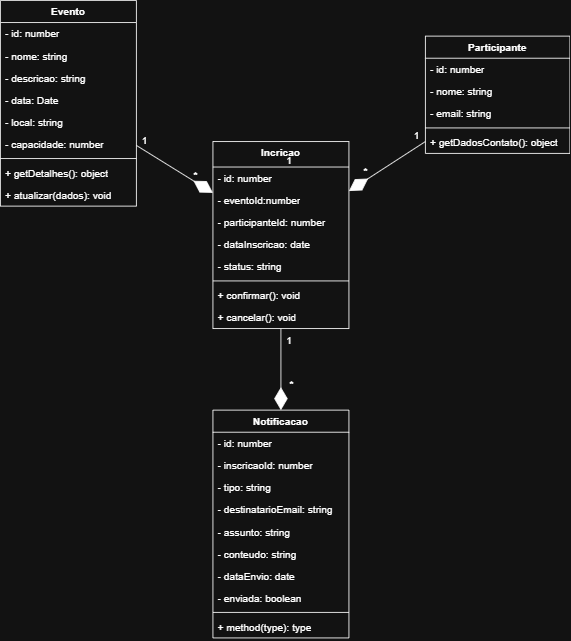

The diagram above was exported from draw.io. Its source (the exported page's mxGraphModel, read from the mxfile embedded in the PNG):
<mxGraphModel dx="1678" dy="875" grid="1" gridSize="10" guides="1" tooltips="1" connect="1" arrows="1" fold="1" page="1" pageScale="1" pageWidth="827" pageHeight="1169" math="0" shadow="0">
  <root>
    <mxCell id="0" />
    <mxCell id="1" parent="0" />
    <mxCell id="VYX3ceNl7ejCUo0zPFIg-1" parent="1" style="swimlane;fontStyle=1;align=center;verticalAlign=top;childLayout=stackLayout;horizontal=1;startSize=26;horizontalStack=0;resizeParent=1;resizeParentMax=0;resizeLast=0;collapsible=1;marginBottom=0;whiteSpace=wrap;html=1;" value="Evento" vertex="1">
      <mxGeometry height="242" width="160" x="50" y="178" as="geometry" />
    </mxCell>
    <mxCell id="VYX3ceNl7ejCUo0zPFIg-2" parent="VYX3ceNl7ejCUo0zPFIg-1" style="text;strokeColor=none;fillColor=none;align=left;verticalAlign=top;spacingLeft=4;spacingRight=4;overflow=hidden;rotatable=0;points=[[0,0.5],[1,0.5]];portConstraint=eastwest;whiteSpace=wrap;html=1;" value="- id: number" vertex="1">
      <mxGeometry height="26" width="160" y="26" as="geometry" />
    </mxCell>
    <mxCell id="VYX3ceNl7ejCUo0zPFIg-5" parent="VYX3ceNl7ejCUo0zPFIg-1" style="text;strokeColor=none;fillColor=none;align=left;verticalAlign=top;spacingLeft=4;spacingRight=4;overflow=hidden;rotatable=0;points=[[0,0.5],[1,0.5]];portConstraint=eastwest;whiteSpace=wrap;html=1;" value="- nome: string" vertex="1">
      <mxGeometry height="26" width="160" y="52" as="geometry" />
    </mxCell>
    <mxCell id="VYX3ceNl7ejCUo0zPFIg-8" parent="VYX3ceNl7ejCUo0zPFIg-1" style="text;strokeColor=none;fillColor=none;align=left;verticalAlign=top;spacingLeft=4;spacingRight=4;overflow=hidden;rotatable=0;points=[[0,0.5],[1,0.5]];portConstraint=eastwest;whiteSpace=wrap;html=1;" value="- descricao: string" vertex="1">
      <mxGeometry height="26" width="160" y="78" as="geometry" />
    </mxCell>
    <mxCell id="VYX3ceNl7ejCUo0zPFIg-6" parent="VYX3ceNl7ejCUo0zPFIg-1" style="text;strokeColor=none;fillColor=none;align=left;verticalAlign=top;spacingLeft=4;spacingRight=4;overflow=hidden;rotatable=0;points=[[0,0.5],[1,0.5]];portConstraint=eastwest;whiteSpace=wrap;html=1;" value="- data: Date" vertex="1">
      <mxGeometry height="26" width="160" y="104" as="geometry" />
    </mxCell>
    <mxCell id="VYX3ceNl7ejCUo0zPFIg-9" parent="VYX3ceNl7ejCUo0zPFIg-1" style="text;strokeColor=none;fillColor=none;align=left;verticalAlign=top;spacingLeft=4;spacingRight=4;overflow=hidden;rotatable=0;points=[[0,0.5],[1,0.5]];portConstraint=eastwest;whiteSpace=wrap;html=1;" value="- local: string" vertex="1">
      <mxGeometry height="26" width="160" y="130" as="geometry" />
    </mxCell>
    <mxCell id="VYX3ceNl7ejCUo0zPFIg-10" parent="VYX3ceNl7ejCUo0zPFIg-1" style="text;strokeColor=none;fillColor=none;align=left;verticalAlign=top;spacingLeft=4;spacingRight=4;overflow=hidden;rotatable=0;points=[[0,0.5],[1,0.5]];portConstraint=eastwest;whiteSpace=wrap;html=1;" value="- capacidade: number" vertex="1">
      <mxGeometry height="26" width="160" y="156" as="geometry" />
    </mxCell>
    <mxCell id="VYX3ceNl7ejCUo0zPFIg-3" parent="VYX3ceNl7ejCUo0zPFIg-1" style="line;strokeWidth=1;fillColor=none;align=left;verticalAlign=middle;spacingTop=-1;spacingLeft=3;spacingRight=3;rotatable=0;labelPosition=right;points=[];portConstraint=eastwest;strokeColor=inherit;" value="" vertex="1">
      <mxGeometry height="8" width="160" y="182" as="geometry" />
    </mxCell>
    <mxCell id="VYX3ceNl7ejCUo0zPFIg-4" parent="VYX3ceNl7ejCUo0zPFIg-1" style="text;strokeColor=none;fillColor=none;align=left;verticalAlign=top;spacingLeft=4;spacingRight=4;overflow=hidden;rotatable=0;points=[[0,0.5],[1,0.5]];portConstraint=eastwest;whiteSpace=wrap;html=1;" value="+ getDetalhes(): object" vertex="1">
      <mxGeometry height="26" width="160" y="190" as="geometry" />
    </mxCell>
    <mxCell id="VYX3ceNl7ejCUo0zPFIg-7" parent="VYX3ceNl7ejCUo0zPFIg-1" style="text;strokeColor=none;fillColor=none;align=left;verticalAlign=top;spacingLeft=4;spacingRight=4;overflow=hidden;rotatable=0;points=[[0,0.5],[1,0.5]];portConstraint=eastwest;whiteSpace=wrap;html=1;" value="+ atualizar(dados): void" vertex="1">
      <mxGeometry height="26" width="160" y="216" as="geometry" />
    </mxCell>
    <mxCell id="VYX3ceNl7ejCUo0zPFIg-11" parent="1" style="swimlane;fontStyle=1;align=center;verticalAlign=top;childLayout=stackLayout;horizontal=1;startSize=26;horizontalStack=0;resizeParent=1;resizeParentMax=0;resizeLast=0;collapsible=1;marginBottom=0;whiteSpace=wrap;html=1;" value="Participante" vertex="1">
      <mxGeometry height="138" width="170" x="550" y="220" as="geometry" />
    </mxCell>
    <mxCell id="VYX3ceNl7ejCUo0zPFIg-12" parent="VYX3ceNl7ejCUo0zPFIg-11" style="text;strokeColor=none;fillColor=none;align=left;verticalAlign=top;spacingLeft=4;spacingRight=4;overflow=hidden;rotatable=0;points=[[0,0.5],[1,0.5]];portConstraint=eastwest;whiteSpace=wrap;html=1;" value="- id: number" vertex="1">
      <mxGeometry height="26" width="170" y="26" as="geometry" />
    </mxCell>
    <mxCell id="VYX3ceNl7ejCUo0zPFIg-15" parent="VYX3ceNl7ejCUo0zPFIg-11" style="text;strokeColor=none;fillColor=none;align=left;verticalAlign=top;spacingLeft=4;spacingRight=4;overflow=hidden;rotatable=0;points=[[0,0.5],[1,0.5]];portConstraint=eastwest;whiteSpace=wrap;html=1;" value="- nome: string" vertex="1">
      <mxGeometry height="26" width="170" y="52" as="geometry" />
    </mxCell>
    <mxCell id="VYX3ceNl7ejCUo0zPFIg-16" parent="VYX3ceNl7ejCUo0zPFIg-11" style="text;strokeColor=none;fillColor=none;align=left;verticalAlign=top;spacingLeft=4;spacingRight=4;overflow=hidden;rotatable=0;points=[[0,0.5],[1,0.5]];portConstraint=eastwest;whiteSpace=wrap;html=1;" value="- email: string" vertex="1">
      <mxGeometry height="26" width="170" y="78" as="geometry" />
    </mxCell>
    <mxCell id="VYX3ceNl7ejCUo0zPFIg-13" parent="VYX3ceNl7ejCUo0zPFIg-11" style="line;strokeWidth=1;fillColor=none;align=left;verticalAlign=middle;spacingTop=-1;spacingLeft=3;spacingRight=3;rotatable=0;labelPosition=right;points=[];portConstraint=eastwest;strokeColor=inherit;" value="" vertex="1">
      <mxGeometry height="8" width="170" y="104" as="geometry" />
    </mxCell>
    <mxCell id="VYX3ceNl7ejCUo0zPFIg-14" parent="VYX3ceNl7ejCUo0zPFIg-11" style="text;strokeColor=none;fillColor=none;align=left;verticalAlign=top;spacingLeft=4;spacingRight=4;overflow=hidden;rotatable=0;points=[[0,0.5],[1,0.5]];portConstraint=eastwest;whiteSpace=wrap;html=1;" value="+ getDadosContato(): object" vertex="1">
      <mxGeometry height="26" width="170" y="112" as="geometry" />
    </mxCell>
    <mxCell id="VYX3ceNl7ejCUo0zPFIg-18" parent="1" style="swimlane;fontStyle=1;align=center;verticalAlign=top;childLayout=stackLayout;horizontal=1;startSize=30;horizontalStack=0;resizeParent=1;resizeParentMax=0;resizeLast=0;collapsible=1;marginBottom=0;whiteSpace=wrap;html=1;" value="Incricao" vertex="1">
      <mxGeometry height="220" width="160" x="300" y="344" as="geometry" />
    </mxCell>
    <mxCell id="VYX3ceNl7ejCUo0zPFIg-19" parent="VYX3ceNl7ejCUo0zPFIg-18" style="text;strokeColor=none;fillColor=none;align=left;verticalAlign=top;spacingLeft=4;spacingRight=4;overflow=hidden;rotatable=0;points=[[0,0.5],[1,0.5]];portConstraint=eastwest;whiteSpace=wrap;html=1;" value="- id: number" vertex="1">
      <mxGeometry height="26" width="160" y="30" as="geometry" />
    </mxCell>
    <mxCell id="VYX3ceNl7ejCUo0zPFIg-28" parent="VYX3ceNl7ejCUo0zPFIg-18" style="text;strokeColor=none;fillColor=none;align=left;verticalAlign=top;spacingLeft=4;spacingRight=4;overflow=hidden;rotatable=0;points=[[0,0.5],[1,0.5]];portConstraint=eastwest;whiteSpace=wrap;html=1;" value="-&amp;nbsp;eventoId:number" vertex="1">
      <mxGeometry height="26" width="160" y="56" as="geometry" />
    </mxCell>
    <mxCell id="VYX3ceNl7ejCUo0zPFIg-29" parent="VYX3ceNl7ejCUo0zPFIg-18" style="text;strokeColor=none;fillColor=none;align=left;verticalAlign=top;spacingLeft=4;spacingRight=4;overflow=hidden;rotatable=0;points=[[0,0.5],[1,0.5]];portConstraint=eastwest;whiteSpace=wrap;html=1;" value="- participanteId: number" vertex="1">
      <mxGeometry height="26" width="160" y="82" as="geometry" />
    </mxCell>
    <mxCell id="VYX3ceNl7ejCUo0zPFIg-30" parent="VYX3ceNl7ejCUo0zPFIg-18" style="text;strokeColor=none;fillColor=none;align=left;verticalAlign=top;spacingLeft=4;spacingRight=4;overflow=hidden;rotatable=0;points=[[0,0.5],[1,0.5]];portConstraint=eastwest;whiteSpace=wrap;html=1;" value="- dataInscricao: date" vertex="1">
      <mxGeometry height="26" width="160" y="108" as="geometry" />
    </mxCell>
    <mxCell id="VYX3ceNl7ejCUo0zPFIg-31" parent="VYX3ceNl7ejCUo0zPFIg-18" style="text;strokeColor=none;fillColor=none;align=left;verticalAlign=top;spacingLeft=4;spacingRight=4;overflow=hidden;rotatable=0;points=[[0,0.5],[1,0.5]];portConstraint=eastwest;whiteSpace=wrap;html=1;" value="-&amp;nbsp;status: string" vertex="1">
      <mxGeometry height="26" width="160" y="134" as="geometry" />
    </mxCell>
    <mxCell id="VYX3ceNl7ejCUo0zPFIg-20" parent="VYX3ceNl7ejCUo0zPFIg-18" style="line;strokeWidth=1;fillColor=none;align=left;verticalAlign=middle;spacingTop=-1;spacingLeft=3;spacingRight=3;rotatable=0;labelPosition=right;points=[];portConstraint=eastwest;strokeColor=inherit;" value="" vertex="1">
      <mxGeometry height="8" width="160" y="160" as="geometry" />
    </mxCell>
    <mxCell id="VYX3ceNl7ejCUo0zPFIg-21" parent="VYX3ceNl7ejCUo0zPFIg-18" style="text;strokeColor=none;fillColor=none;align=left;verticalAlign=top;spacingLeft=4;spacingRight=4;overflow=hidden;rotatable=0;points=[[0,0.5],[1,0.5]];portConstraint=eastwest;whiteSpace=wrap;html=1;" value="+ confirmar(): void" vertex="1">
      <mxGeometry height="26" width="160" y="168" as="geometry" />
    </mxCell>
    <mxCell id="VYX3ceNl7ejCUo0zPFIg-27" parent="VYX3ceNl7ejCUo0zPFIg-18" style="text;strokeColor=none;fillColor=none;align=left;verticalAlign=top;spacingLeft=4;spacingRight=4;overflow=hidden;rotatable=0;points=[[0,0.5],[1,0.5]];portConstraint=eastwest;whiteSpace=wrap;html=1;" value="+ cancelar(): void" vertex="1">
      <mxGeometry height="26" width="160" y="194" as="geometry" />
    </mxCell>
    <mxCell id="VYX3ceNl7ejCUo0zPFIg-32" parent="1" style="swimlane;fontStyle=1;align=center;verticalAlign=top;childLayout=stackLayout;horizontal=1;startSize=26;horizontalStack=0;resizeParent=1;resizeParentMax=0;resizeLast=0;collapsible=1;marginBottom=0;whiteSpace=wrap;html=1;" value="Notificacao" vertex="1">
      <mxGeometry height="268" width="160" x="300" y="660" as="geometry" />
    </mxCell>
    <mxCell id="VYX3ceNl7ejCUo0zPFIg-33" parent="VYX3ceNl7ejCUo0zPFIg-32" style="text;strokeColor=none;fillColor=none;align=left;verticalAlign=top;spacingLeft=4;spacingRight=4;overflow=hidden;rotatable=0;points=[[0,0.5],[1,0.5]];portConstraint=eastwest;whiteSpace=wrap;html=1;" value="- id: number" vertex="1">
      <mxGeometry height="26" width="160" y="26" as="geometry" />
    </mxCell>
    <mxCell id="VYX3ceNl7ejCUo0zPFIg-36" parent="VYX3ceNl7ejCUo0zPFIg-32" style="text;strokeColor=none;fillColor=none;align=left;verticalAlign=top;spacingLeft=4;spacingRight=4;overflow=hidden;rotatable=0;points=[[0,0.5],[1,0.5]];portConstraint=eastwest;whiteSpace=wrap;html=1;" value="-&amp;nbsp;inscricaoId:&amp;nbsp;number" vertex="1">
      <mxGeometry height="26" width="160" y="52" as="geometry" />
    </mxCell>
    <mxCell id="VYX3ceNl7ejCUo0zPFIg-37" parent="VYX3ceNl7ejCUo0zPFIg-32" style="text;strokeColor=none;fillColor=none;align=left;verticalAlign=top;spacingLeft=4;spacingRight=4;overflow=hidden;rotatable=0;points=[[0,0.5],[1,0.5]];portConstraint=eastwest;whiteSpace=wrap;html=1;" value="- tipo: string" vertex="1">
      <mxGeometry height="26" width="160" y="78" as="geometry" />
    </mxCell>
    <mxCell id="VYX3ceNl7ejCUo0zPFIg-38" parent="VYX3ceNl7ejCUo0zPFIg-32" style="text;strokeColor=none;fillColor=none;align=left;verticalAlign=top;spacingLeft=4;spacingRight=4;overflow=hidden;rotatable=0;points=[[0,0.5],[1,0.5]];portConstraint=eastwest;whiteSpace=wrap;html=1;" value="-&amp;nbsp;destinatarioEmail: string" vertex="1">
      <mxGeometry height="26" width="160" y="104" as="geometry" />
    </mxCell>
    <mxCell id="VYX3ceNl7ejCUo0zPFIg-39" parent="VYX3ceNl7ejCUo0zPFIg-32" style="text;strokeColor=none;fillColor=none;align=left;verticalAlign=top;spacingLeft=4;spacingRight=4;overflow=hidden;rotatable=0;points=[[0,0.5],[1,0.5]];portConstraint=eastwest;whiteSpace=wrap;html=1;" value="- assunto: string" vertex="1">
      <mxGeometry height="26" width="160" y="130" as="geometry" />
    </mxCell>
    <mxCell id="VYX3ceNl7ejCUo0zPFIg-40" parent="VYX3ceNl7ejCUo0zPFIg-32" style="text;strokeColor=none;fillColor=none;align=left;verticalAlign=top;spacingLeft=4;spacingRight=4;overflow=hidden;rotatable=0;points=[[0,0.5],[1,0.5]];portConstraint=eastwest;whiteSpace=wrap;html=1;" value="- conteudo: string" vertex="1">
      <mxGeometry height="26" width="160" y="156" as="geometry" />
    </mxCell>
    <mxCell id="VYX3ceNl7ejCUo0zPFIg-41" parent="VYX3ceNl7ejCUo0zPFIg-32" style="text;strokeColor=none;fillColor=none;align=left;verticalAlign=top;spacingLeft=4;spacingRight=4;overflow=hidden;rotatable=0;points=[[0,0.5],[1,0.5]];portConstraint=eastwest;whiteSpace=wrap;html=1;" value="- dataEnvio: date" vertex="1">
      <mxGeometry height="26" width="160" y="182" as="geometry" />
    </mxCell>
    <mxCell id="VYX3ceNl7ejCUo0zPFIg-42" parent="VYX3ceNl7ejCUo0zPFIg-32" style="text;strokeColor=none;fillColor=none;align=left;verticalAlign=top;spacingLeft=4;spacingRight=4;overflow=hidden;rotatable=0;points=[[0,0.5],[1,0.5]];portConstraint=eastwest;whiteSpace=wrap;html=1;" value="- enviada: boolean" vertex="1">
      <mxGeometry height="26" width="160" y="208" as="geometry" />
    </mxCell>
    <mxCell id="VYX3ceNl7ejCUo0zPFIg-34" parent="VYX3ceNl7ejCUo0zPFIg-32" style="line;strokeWidth=1;fillColor=none;align=left;verticalAlign=middle;spacingTop=-1;spacingLeft=3;spacingRight=3;rotatable=0;labelPosition=right;points=[];portConstraint=eastwest;strokeColor=inherit;" value="" vertex="1">
      <mxGeometry height="8" width="160" y="234" as="geometry" />
    </mxCell>
    <mxCell id="VYX3ceNl7ejCUo0zPFIg-35" parent="VYX3ceNl7ejCUo0zPFIg-32" style="text;strokeColor=none;fillColor=none;align=left;verticalAlign=top;spacingLeft=4;spacingRight=4;overflow=hidden;rotatable=0;points=[[0,0.5],[1,0.5]];portConstraint=eastwest;whiteSpace=wrap;html=1;" value="+ method(type): type" vertex="1">
      <mxGeometry height="26" width="160" y="242" as="geometry" />
    </mxCell>
    <mxCell id="VYX3ceNl7ejCUo0zPFIg-54" edge="1" parent="1" source="VYX3ceNl7ejCUo0zPFIg-11" style="endArrow=diamondThin;endFill=1;endSize=24;html=1;rounded=0;" target="VYX3ceNl7ejCUo0zPFIg-18" value="">
      <mxGeometry relative="1" width="160" as="geometry">
        <mxPoint x="360" y="430" as="sourcePoint" />
        <mxPoint x="520" y="430" as="targetPoint" />
      </mxGeometry>
    </mxCell>
    <mxCell id="VYX3ceNl7ejCUo0zPFIg-55" edge="1" parent="1" source="VYX3ceNl7ejCUo0zPFIg-18" style="endArrow=diamondThin;endFill=1;endSize=24;html=1;rounded=0;" target="VYX3ceNl7ejCUo0zPFIg-32" value="">
      <mxGeometry relative="1" width="160" as="geometry">
        <mxPoint x="360" y="399.5" as="sourcePoint" />
        <mxPoint x="520" y="399.5" as="targetPoint" />
      </mxGeometry>
    </mxCell>
    <mxCell id="VYX3ceNl7ejCUo0zPFIg-57" edge="1" parent="1" source="VYX3ceNl7ejCUo0zPFIg-1" style="endArrow=diamondThin;endFill=1;endSize=24;html=1;rounded=0;" target="VYX3ceNl7ejCUo0zPFIg-18" value="">
      <mxGeometry relative="1" width="160" as="geometry">
        <mxPoint x="220" y="180" as="sourcePoint" />
        <mxPoint x="260" y="180" as="targetPoint" />
      </mxGeometry>
    </mxCell>
    <mxCell id="VYX3ceNl7ejCUo0zPFIg-58" parent="1" style="text;html=1;whiteSpace=wrap;strokeColor=none;fillColor=none;align=center;verticalAlign=middle;rounded=0;" value="1" vertex="1">
      <mxGeometry height="30" width="60" x="190" y="328" as="geometry" />
    </mxCell>
    <mxCell id="VYX3ceNl7ejCUo0zPFIg-60" parent="1" style="text;html=1;whiteSpace=wrap;strokeColor=none;fillColor=none;align=center;verticalAlign=middle;rounded=0;" value="1" vertex="1">
      <mxGeometry height="30" width="60" x="510" y="322" as="geometry" />
    </mxCell>
    <mxCell id="VYX3ceNl7ejCUo0zPFIg-61" parent="1" style="text;html=1;whiteSpace=wrap;strokeColor=none;fillColor=none;align=center;verticalAlign=middle;rounded=0;" value="*" vertex="1">
      <mxGeometry height="30" width="60" x="250" y="370" as="geometry" />
    </mxCell>
    <mxCell id="VYX3ceNl7ejCUo0zPFIg-62" parent="1" style="text;html=1;whiteSpace=wrap;strokeColor=none;fillColor=none;align=center;verticalAlign=middle;rounded=0;" value="*" vertex="1">
      <mxGeometry height="20" width="20" x="383" y="620" as="geometry" />
    </mxCell>
    <mxCell id="VYX3ceNl7ejCUo0zPFIg-64" parent="1" style="text;html=1;whiteSpace=wrap;strokeColor=none;fillColor=none;align=center;verticalAlign=middle;rounded=0;" value="1" vertex="1">
      <mxGeometry height="30" width="60" x="360" y="564" as="geometry" />
    </mxCell>
    <mxCell id="VYX3ceNl7ejCUo0zPFIg-66" parent="1" style="text;html=1;whiteSpace=wrap;strokeColor=none;fillColor=none;align=center;verticalAlign=middle;rounded=0;" value="1" vertex="1">
      <mxGeometry height="30" width="60" x="360" y="352" as="geometry" />
    </mxCell>
    <mxCell id="VYX3ceNl7ejCUo0zPFIg-67" parent="1" style="text;html=1;whiteSpace=wrap;strokeColor=none;fillColor=none;align=center;verticalAlign=middle;rounded=0;" value="*" vertex="1">
      <mxGeometry height="20" width="20" x="470" y="370" as="geometry" />
    </mxCell>
  </root>
</mxGraphModel>